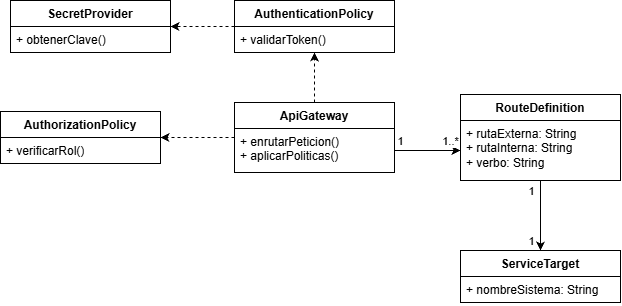

The diagram above was exported from draw.io. Its source (the exported page's mxGraphModel, read from the mxfile embedded in the PNG):
<mxGraphModel dx="1071" dy="596" grid="1" gridSize="10" guides="1" tooltips="1" connect="1" arrows="1" fold="1" page="1" pageScale="1" pageWidth="827" pageHeight="1169" math="0" shadow="0">
  <root>
    <mxCell id="0" />
    <mxCell id="1" parent="0" />
    <mxCell id="DurgKPhbnbQXoo_ZNDVl-27" edge="1" parent="1" source="DurgKPhbnbQXoo_ZNDVl-1" style="edgeStyle=orthogonalEdgeStyle;rounded=0;orthogonalLoop=1;jettySize=auto;html=1;entryX=0.5;entryY=1;entryDx=0;entryDy=0;defaultLabelBackgroundColor=page;dashed=1;" target="DurgKPhbnbQXoo_ZNDVl-9">
      <mxGeometry relative="1" as="geometry" />
    </mxCell>
    <mxCell id="DurgKPhbnbQXoo_ZNDVl-28" edge="1" parent="1" source="DurgKPhbnbQXoo_ZNDVl-1" style="edgeStyle=orthogonalEdgeStyle;rounded=0;orthogonalLoop=1;jettySize=auto;html=1;entryX=1;entryY=0.5;entryDx=0;entryDy=0;defaultLabelBackgroundColor=page;dashed=1;" target="DurgKPhbnbQXoo_ZNDVl-13">
      <mxGeometry relative="1" as="geometry" />
    </mxCell>
    <mxCell id="DurgKPhbnbQXoo_ZNDVl-1" parent="1" style="swimlane;fontStyle=1;align=center;verticalAlign=top;childLayout=stackLayout;horizontal=1;startSize=26;horizontalStack=0;resizeParent=1;resizeParentMax=0;resizeLast=0;collapsible=1;marginBottom=0;whiteSpace=wrap;html=1;" value="ApiGateway" vertex="1">
      <mxGeometry height="70" width="160" x="334" y="342" as="geometry" />
    </mxCell>
    <mxCell id="DurgKPhbnbQXoo_ZNDVl-4" parent="DurgKPhbnbQXoo_ZNDVl-1" style="text;strokeColor=none;fillColor=none;align=left;verticalAlign=top;spacingLeft=4;spacingRight=4;overflow=hidden;rotatable=0;points=[[0,0.5],[1,0.5]];portConstraint=eastwest;whiteSpace=wrap;html=1;" value="+ enrutarPeticion()&lt;div&gt;+&amp;nbsp;aplicarPoliticas()&lt;/div&gt;" vertex="1">
      <mxGeometry height="44" width="160" y="26" as="geometry" />
    </mxCell>
    <mxCell id="DurgKPhbnbQXoo_ZNDVl-5" parent="1" style="swimlane;fontStyle=1;align=center;verticalAlign=top;childLayout=stackLayout;horizontal=1;startSize=26;horizontalStack=0;resizeParent=1;resizeParentMax=0;resizeLast=0;collapsible=1;marginBottom=0;whiteSpace=wrap;html=1;" value="RouteDefinition" vertex="1">
      <mxGeometry height="86" width="160" x="560" y="334" as="geometry" />
    </mxCell>
    <mxCell id="DurgKPhbnbQXoo_ZNDVl-6" parent="DurgKPhbnbQXoo_ZNDVl-5" style="text;strokeColor=none;fillColor=none;align=left;verticalAlign=top;spacingLeft=4;spacingRight=4;overflow=hidden;rotatable=0;points=[[0,0.5],[1,0.5]];portConstraint=eastwest;whiteSpace=wrap;html=1;" value="+ rutaExterna: String&lt;div&gt;+ rutaInterna: String&lt;/div&gt;&lt;div&gt;+&amp;nbsp;verbo: String&lt;/div&gt;" vertex="1">
      <mxGeometry height="60" width="160" y="26" as="geometry" />
    </mxCell>
    <mxCell id="DurgKPhbnbQXoo_ZNDVl-29" edge="1" parent="1" source="DurgKPhbnbQXoo_ZNDVl-9" style="edgeStyle=orthogonalEdgeStyle;rounded=0;orthogonalLoop=1;jettySize=auto;html=1;entryX=1;entryY=0.5;entryDx=0;entryDy=0;defaultLabelBackgroundColor=page;dashed=1;" target="DurgKPhbnbQXoo_ZNDVl-17">
      <mxGeometry relative="1" as="geometry" />
    </mxCell>
    <mxCell id="DurgKPhbnbQXoo_ZNDVl-9" parent="1" style="swimlane;fontStyle=1;align=center;verticalAlign=top;childLayout=stackLayout;horizontal=1;startSize=26;horizontalStack=0;resizeParent=1;resizeParentMax=0;resizeLast=0;collapsible=1;marginBottom=0;whiteSpace=wrap;html=1;" value="AuthenticationPolicy" vertex="1">
      <mxGeometry height="52" width="160" x="334" y="240" as="geometry" />
    </mxCell>
    <mxCell id="DurgKPhbnbQXoo_ZNDVl-12" parent="DurgKPhbnbQXoo_ZNDVl-9" style="text;strokeColor=none;fillColor=none;align=left;verticalAlign=top;spacingLeft=4;spacingRight=4;overflow=hidden;rotatable=0;points=[[0,0.5],[1,0.5]];portConstraint=eastwest;whiteSpace=wrap;html=1;" value="+ validarToken()" vertex="1">
      <mxGeometry height="26" width="160" y="26" as="geometry" />
    </mxCell>
    <mxCell id="DurgKPhbnbQXoo_ZNDVl-13" parent="1" style="swimlane;fontStyle=1;align=center;verticalAlign=top;childLayout=stackLayout;horizontal=1;startSize=26;horizontalStack=0;resizeParent=1;resizeParentMax=0;resizeLast=0;collapsible=1;marginBottom=0;whiteSpace=wrap;html=1;" value="AuthorizationPolicy" vertex="1">
      <mxGeometry height="52" width="160" x="100" y="351" as="geometry" />
    </mxCell>
    <mxCell id="DurgKPhbnbQXoo_ZNDVl-16" parent="DurgKPhbnbQXoo_ZNDVl-13" style="text;strokeColor=none;fillColor=none;align=left;verticalAlign=top;spacingLeft=4;spacingRight=4;overflow=hidden;rotatable=0;points=[[0,0.5],[1,0.5]];portConstraint=eastwest;whiteSpace=wrap;html=1;" value="+ verificarRol()" vertex="1">
      <mxGeometry height="26" width="160" y="26" as="geometry" />
    </mxCell>
    <mxCell id="DurgKPhbnbQXoo_ZNDVl-17" parent="1" style="swimlane;fontStyle=1;align=center;verticalAlign=top;childLayout=stackLayout;horizontal=1;startSize=26;horizontalStack=0;resizeParent=1;resizeParentMax=0;resizeLast=0;collapsible=1;marginBottom=0;whiteSpace=wrap;html=1;" value="SecretProvider" vertex="1">
      <mxGeometry height="52" width="160" x="110" y="240" as="geometry" />
    </mxCell>
    <mxCell id="DurgKPhbnbQXoo_ZNDVl-20" parent="DurgKPhbnbQXoo_ZNDVl-17" style="text;strokeColor=none;fillColor=none;align=left;verticalAlign=top;spacingLeft=4;spacingRight=4;overflow=hidden;rotatable=0;points=[[0,0.5],[1,0.5]];portConstraint=eastwest;whiteSpace=wrap;html=1;" value="+ obtenerClave()" vertex="1">
      <mxGeometry height="26" width="160" y="26" as="geometry" />
    </mxCell>
    <mxCell id="DurgKPhbnbQXoo_ZNDVl-21" parent="1" style="swimlane;fontStyle=1;align=center;verticalAlign=top;childLayout=stackLayout;horizontal=1;startSize=26;horizontalStack=0;resizeParent=1;resizeParentMax=0;resizeLast=0;collapsible=1;marginBottom=0;whiteSpace=wrap;html=1;" value="ServiceTarget" vertex="1">
      <mxGeometry height="52" width="160" x="560" y="490" as="geometry" />
    </mxCell>
    <mxCell id="DurgKPhbnbQXoo_ZNDVl-22" parent="DurgKPhbnbQXoo_ZNDVl-21" style="text;strokeColor=none;fillColor=none;align=left;verticalAlign=top;spacingLeft=4;spacingRight=4;overflow=hidden;rotatable=0;points=[[0,0.5],[1,0.5]];portConstraint=eastwest;whiteSpace=wrap;html=1;" value="+ nombreSistema: String" vertex="1">
      <mxGeometry height="26" width="160" y="26" as="geometry" />
    </mxCell>
    <mxCell id="DurgKPhbnbQXoo_ZNDVl-25" edge="1" parent="1" source="DurgKPhbnbQXoo_ZNDVl-4" style="edgeStyle=orthogonalEdgeStyle;rounded=0;orthogonalLoop=1;jettySize=auto;html=1;entryX=0;entryY=0.5;entryDx=0;entryDy=0;defaultLabelBackgroundColor=page;" target="DurgKPhbnbQXoo_ZNDVl-6">
      <mxGeometry relative="1" as="geometry" />
    </mxCell>
    <mxCell id="DurgKPhbnbQXoo_ZNDVl-32" connectable="0" parent="DurgKPhbnbQXoo_ZNDVl-25" style="edgeLabel;html=1;align=center;verticalAlign=middle;resizable=0;points=[];inheritText=1;defaultLabelBackgroundColor=page;" value="1" vertex="1">
      <mxGeometry relative="1" x="-0.9285" y="1" as="geometry">
        <mxPoint x="4" y="-9" as="offset" />
      </mxGeometry>
    </mxCell>
    <mxCell id="DurgKPhbnbQXoo_ZNDVl-33" connectable="0" parent="DurgKPhbnbQXoo_ZNDVl-25" style="edgeLabel;html=1;align=center;verticalAlign=middle;resizable=0;points=[];inheritText=1;defaultLabelBackgroundColor=page;" value="1..*" vertex="1">
      <mxGeometry relative="1" x="-0.9285" y="1" as="geometry">
        <mxPoint x="54" y="-9" as="offset" />
      </mxGeometry>
    </mxCell>
    <mxCell id="DurgKPhbnbQXoo_ZNDVl-34" connectable="0" parent="DurgKPhbnbQXoo_ZNDVl-25" style="edgeLabel;html=1;align=center;verticalAlign=middle;resizable=0;points=[];inheritText=1;defaultLabelBackgroundColor=page;" value="1" vertex="1">
      <mxGeometry relative="1" x="-0.9285" y="1" as="geometry">
        <mxPoint x="134" y="41" as="offset" />
      </mxGeometry>
    </mxCell>
    <mxCell id="DurgKPhbnbQXoo_ZNDVl-35" connectable="0" parent="DurgKPhbnbQXoo_ZNDVl-25" style="edgeLabel;html=1;align=center;verticalAlign=middle;resizable=0;points=[];inheritText=1;defaultLabelBackgroundColor=page;" value="1" vertex="1">
      <mxGeometry relative="1" x="-0.9285" y="1" as="geometry">
        <mxPoint x="134" y="91" as="offset" />
      </mxGeometry>
    </mxCell>
    <mxCell id="DurgKPhbnbQXoo_ZNDVl-26" edge="1" parent="1" source="DurgKPhbnbQXoo_ZNDVl-5" style="edgeStyle=orthogonalEdgeStyle;rounded=0;orthogonalLoop=1;jettySize=auto;html=1;defaultLabelBackgroundColor=page;exitX=0.5;exitY=1;exitDx=0;exitDy=0;" target="DurgKPhbnbQXoo_ZNDVl-21">
      <mxGeometry relative="1" as="geometry">
        <mxPoint x="640" y="540" as="targetPoint" />
      </mxGeometry>
    </mxCell>
  </root>
</mxGraphModel>